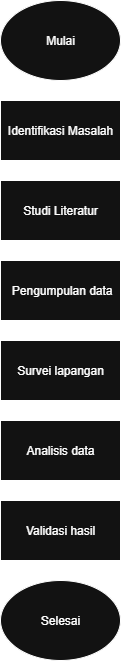

The diagram above was exported from draw.io. Its source (the exported page's mxGraphModel, read from the mxfile embedded in the PNG):
<mxGraphModel dx="1042" dy="562" grid="1" gridSize="10" guides="1" tooltips="1" connect="1" arrows="1" fold="1" page="1" pageScale="1" pageWidth="827" pageHeight="1169" math="0" shadow="0">
  <root>
    <mxCell id="0" />
    <mxCell id="1" parent="0" />
    <mxCell id="o9Z29JAnu1cJ5vhYRZvb-12" style="edgeStyle=orthogonalEdgeStyle;rounded=0;orthogonalLoop=1;jettySize=auto;html=1;exitX=0.5;exitY=1;exitDx=0;exitDy=0;entryX=0.5;entryY=0;entryDx=0;entryDy=0;" edge="1" parent="1" source="o9Z29JAnu1cJ5vhYRZvb-2" target="o9Z29JAnu1cJ5vhYRZvb-4">
      <mxGeometry relative="1" as="geometry" />
    </mxCell>
    <mxCell id="o9Z29JAnu1cJ5vhYRZvb-2" value="Identifikasi Masalah" style="rounded=0;whiteSpace=wrap;html=1;" vertex="1" parent="1">
      <mxGeometry x="210" y="120" width="120" height="60" as="geometry" />
    </mxCell>
    <mxCell id="o9Z29JAnu1cJ5vhYRZvb-11" style="edgeStyle=orthogonalEdgeStyle;rounded=0;orthogonalLoop=1;jettySize=auto;html=1;exitX=0.5;exitY=1;exitDx=0;exitDy=0;entryX=0.5;entryY=0;entryDx=0;entryDy=0;" edge="1" parent="1" source="o9Z29JAnu1cJ5vhYRZvb-3" target="o9Z29JAnu1cJ5vhYRZvb-2">
      <mxGeometry relative="1" as="geometry" />
    </mxCell>
    <mxCell id="o9Z29JAnu1cJ5vhYRZvb-3" value="Mulai" style="ellipse;whiteSpace=wrap;html=1;" vertex="1" parent="1">
      <mxGeometry x="210" y="20" width="120" height="80" as="geometry" />
    </mxCell>
    <mxCell id="o9Z29JAnu1cJ5vhYRZvb-13" style="edgeStyle=orthogonalEdgeStyle;rounded=0;orthogonalLoop=1;jettySize=auto;html=1;exitX=0.5;exitY=1;exitDx=0;exitDy=0;entryX=0.5;entryY=0;entryDx=0;entryDy=0;" edge="1" parent="1" source="o9Z29JAnu1cJ5vhYRZvb-4" target="o9Z29JAnu1cJ5vhYRZvb-5">
      <mxGeometry relative="1" as="geometry" />
    </mxCell>
    <mxCell id="o9Z29JAnu1cJ5vhYRZvb-4" value="Studi Literatur" style="rounded=0;whiteSpace=wrap;html=1;" vertex="1" parent="1">
      <mxGeometry x="210" y="200" width="120" height="60" as="geometry" />
    </mxCell>
    <mxCell id="o9Z29JAnu1cJ5vhYRZvb-14" style="edgeStyle=orthogonalEdgeStyle;rounded=0;orthogonalLoop=1;jettySize=auto;html=1;exitX=0.5;exitY=1;exitDx=0;exitDy=0;entryX=0.5;entryY=0;entryDx=0;entryDy=0;" edge="1" parent="1" source="o9Z29JAnu1cJ5vhYRZvb-5" target="o9Z29JAnu1cJ5vhYRZvb-6">
      <mxGeometry relative="1" as="geometry" />
    </mxCell>
    <mxCell id="o9Z29JAnu1cJ5vhYRZvb-5" value="&lt;span style=&quot;text-align: left;&quot;&gt;&amp;nbsp;Pengumpulan data&lt;/span&gt;" style="rounded=0;whiteSpace=wrap;html=1;" vertex="1" parent="1">
      <mxGeometry x="210" y="280" width="120" height="60" as="geometry" />
    </mxCell>
    <mxCell id="o9Z29JAnu1cJ5vhYRZvb-15" style="edgeStyle=orthogonalEdgeStyle;rounded=0;orthogonalLoop=1;jettySize=auto;html=1;exitX=0.5;exitY=1;exitDx=0;exitDy=0;" edge="1" parent="1" source="o9Z29JAnu1cJ5vhYRZvb-6" target="o9Z29JAnu1cJ5vhYRZvb-7">
      <mxGeometry relative="1" as="geometry" />
    </mxCell>
    <mxCell id="o9Z29JAnu1cJ5vhYRZvb-6" value="&lt;span style=&quot;text-align: left;&quot;&gt;Survei lapangan&lt;/span&gt;" style="rounded=0;whiteSpace=wrap;html=1;" vertex="1" parent="1">
      <mxGeometry x="210" y="360" width="120" height="60" as="geometry" />
    </mxCell>
    <mxCell id="o9Z29JAnu1cJ5vhYRZvb-16" style="edgeStyle=orthogonalEdgeStyle;rounded=0;orthogonalLoop=1;jettySize=auto;html=1;exitX=0.5;exitY=1;exitDx=0;exitDy=0;entryX=0.5;entryY=0;entryDx=0;entryDy=0;" edge="1" parent="1" source="o9Z29JAnu1cJ5vhYRZvb-7" target="o9Z29JAnu1cJ5vhYRZvb-8">
      <mxGeometry relative="1" as="geometry" />
    </mxCell>
    <mxCell id="o9Z29JAnu1cJ5vhYRZvb-7" value="&lt;span style=&quot;text-align: left;&quot;&gt;Analisis data&lt;/span&gt;" style="rounded=0;whiteSpace=wrap;html=1;" vertex="1" parent="1">
      <mxGeometry x="210" y="440" width="120" height="60" as="geometry" />
    </mxCell>
    <mxCell id="o9Z29JAnu1cJ5vhYRZvb-17" style="edgeStyle=orthogonalEdgeStyle;rounded=0;orthogonalLoop=1;jettySize=auto;html=1;exitX=0.5;exitY=1;exitDx=0;exitDy=0;entryX=0.5;entryY=0;entryDx=0;entryDy=0;" edge="1" parent="1" source="o9Z29JAnu1cJ5vhYRZvb-8" target="o9Z29JAnu1cJ5vhYRZvb-9">
      <mxGeometry relative="1" as="geometry" />
    </mxCell>
    <mxCell id="o9Z29JAnu1cJ5vhYRZvb-8" value="&lt;span style=&quot;text-align: left;&quot;&gt;Validasi hasil&lt;/span&gt;" style="rounded=0;whiteSpace=wrap;html=1;" vertex="1" parent="1">
      <mxGeometry x="210" y="520" width="120" height="60" as="geometry" />
    </mxCell>
    <mxCell id="o9Z29JAnu1cJ5vhYRZvb-9" value="Selesai" style="ellipse;whiteSpace=wrap;html=1;" vertex="1" parent="1">
      <mxGeometry x="210" y="600" width="120" height="80" as="geometry" />
    </mxCell>
  </root>
</mxGraphModel>